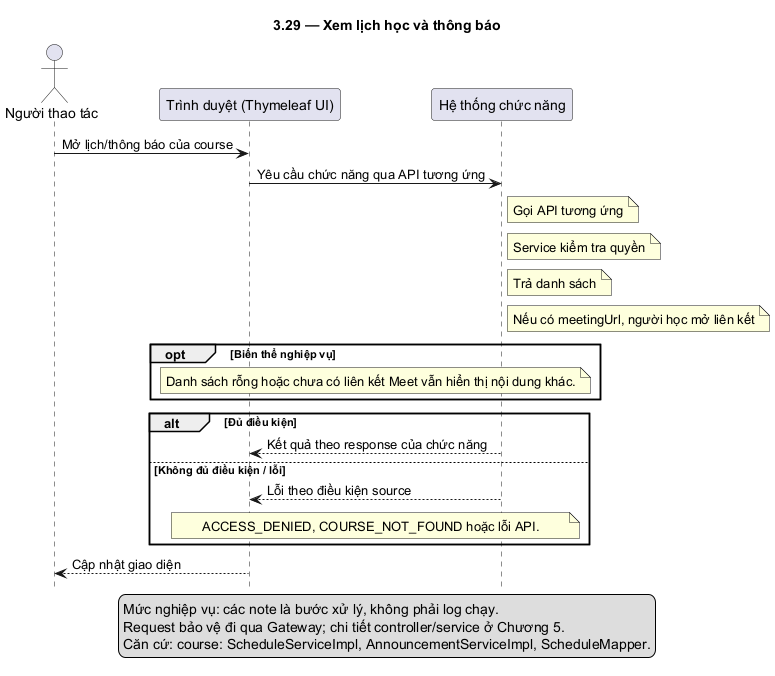

The diagram above was rendered by PlantUML. Its source (embedded in the PNG):
@startuml
skinparam defaultFontName DejaVu Sans
skinparam shadowing false
hide footbox
title 3.29 — Xem lịch học và thông báo
actor "Người thao tác" as U
participant "Trình duyệt (Thymeleaf UI)" as F
participant "Hệ thống chức năng" as B
U -> F: Mở lịch/thông báo của course
F -> B: Yêu cầu chức năng qua API tương ứng
note right of B: Gọi API tương ứng
note right of B: Service kiểm tra quyền
note right of B: Trả danh sách
note right of B: Nếu có meetingUrl, người học mở liên kết
opt Biến thể nghiệp vụ
note over F,B: Danh sách rỗng hoặc chưa có liên kết Meet vẫn hiển thị nội dung khác.
end
alt Đủ điều kiện
B --> F: Kết quả theo response của chức năng
else Không đủ điều kiện / lỗi
B --> F: Lỗi theo điều kiện source
note over F,B: ACCESS_DENIED, COURSE_NOT_FOUND hoặc lỗi API.
end
F --> U: Cập nhật giao diện
legend bottom
Mức nghiệp vụ: các note là bước xử lý, không phải log chạy.
Request bảo vệ đi qua Gateway; chi tiết controller/service ở Chương 5.
Căn cứ: course: ScheduleServiceImpl, AnnouncementServiceImpl, ScheduleMapper.
endlegend
@enduml